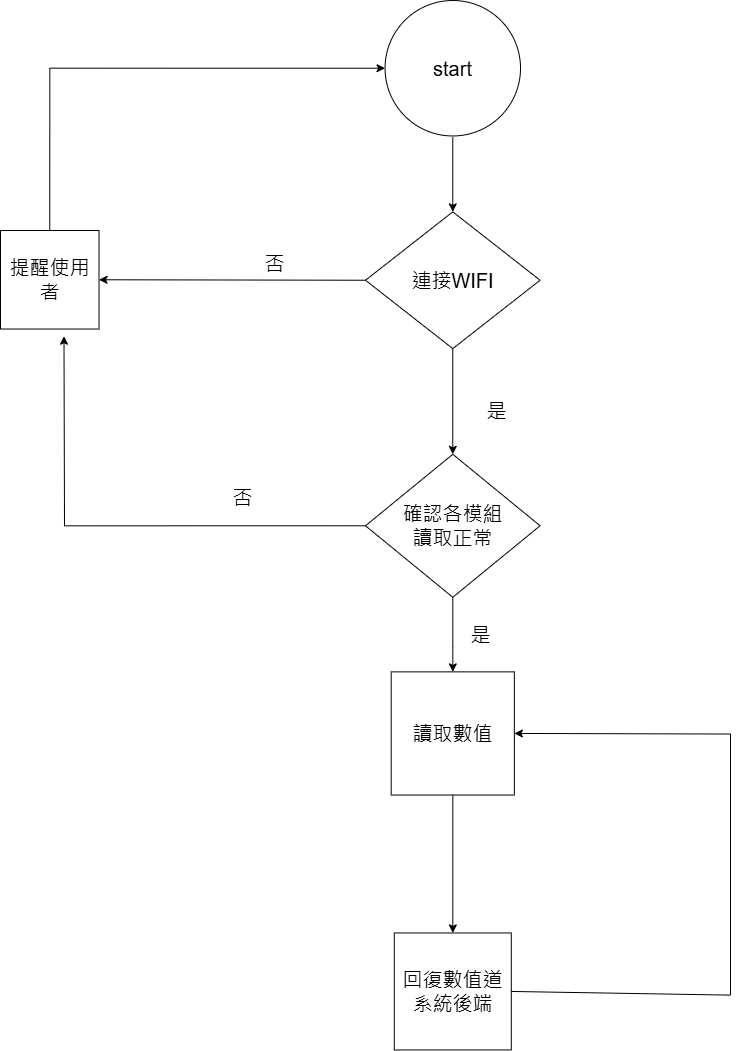

The diagram above was exported from draw.io. Its source (the exported page's mxGraphModel, read from the mxfile embedded in the PNG):
<mxGraphModel dx="1737" dy="878" grid="1" gridSize="10" guides="1" tooltips="1" connect="1" arrows="1" fold="1" page="1" pageScale="1" pageWidth="827" pageHeight="1169" math="0" shadow="0">
  <root>
    <mxCell id="0" />
    <mxCell id="1" parent="0" />
    <mxCell id="Hy8tOtTRQy8LiStF-fi1-27" value="" style="group" vertex="1" connectable="0" parent="1">
      <mxGeometry x="70" y="60" width="730" height="1050" as="geometry" />
    </mxCell>
    <mxCell id="Hy8tOtTRQy8LiStF-fi1-3" value="start" style="ellipse;whiteSpace=wrap;html=1;aspect=fixed;fontSize=20;" vertex="1" parent="Hy8tOtTRQy8LiStF-fi1-27">
      <mxGeometry x="384.5521621621621" width="135.4690210237547" height="135.4690210237547" as="geometry" />
    </mxCell>
    <mxCell id="Hy8tOtTRQy8LiStF-fi1-12" value="" style="edgeStyle=orthogonalEdgeStyle;rounded=0;orthogonalLoop=1;jettySize=auto;html=1;fontSize=20;" edge="1" parent="Hy8tOtTRQy8LiStF-fi1-27" source="Hy8tOtTRQy8LiStF-fi1-4" target="Hy8tOtTRQy8LiStF-fi1-5">
      <mxGeometry relative="1" as="geometry" />
    </mxCell>
    <mxCell id="Hy8tOtTRQy8LiStF-fi1-4" value="連接WIFI" style="rhombus;whiteSpace=wrap;html=1;fontSize=20;" vertex="1" parent="Hy8tOtTRQy8LiStF-fi1-27">
      <mxGeometry x="365" y="211.35684399282724" width="174.5652173913043" height="136.7603108188882" as="geometry" />
    </mxCell>
    <mxCell id="Hy8tOtTRQy8LiStF-fi1-13" value="" style="edgeStyle=orthogonalEdgeStyle;rounded=0;orthogonalLoop=1;jettySize=auto;html=1;fontSize=20;" edge="1" parent="Hy8tOtTRQy8LiStF-fi1-27" source="Hy8tOtTRQy8LiStF-fi1-5" target="Hy8tOtTRQy8LiStF-fi1-7">
      <mxGeometry relative="1" as="geometry">
        <Array as="points">
          <mxPoint x="452.3787878787877" y="647.3195795371528" />
          <mxPoint x="452.3787878787877" y="647.3195795371528" />
        </Array>
      </mxGeometry>
    </mxCell>
    <mxCell id="Hy8tOtTRQy8LiStF-fi1-16" style="edgeStyle=orthogonalEdgeStyle;rounded=0;orthogonalLoop=1;jettySize=auto;html=1;exitX=0;exitY=0.5;exitDx=0;exitDy=0;fontSize=20;" edge="1" parent="Hy8tOtTRQy8LiStF-fi1-27" source="Hy8tOtTRQy8LiStF-fi1-5">
      <mxGeometry relative="1" as="geometry">
        <mxPoint x="63.47826086956518" y="335.6843992827256" as="targetPoint" />
      </mxGeometry>
    </mxCell>
    <mxCell id="Hy8tOtTRQy8LiStF-fi1-5" value="確認各模組&lt;div&gt;讀取正常&lt;/div&gt;" style="rhombus;whiteSpace=wrap;html=1;fontSize=20;" vertex="1" parent="Hy8tOtTRQy8LiStF-fi1-27">
      <mxGeometry x="365" y="453.795576808129" width="174.5652173913043" height="142.97668858338312" as="geometry" />
    </mxCell>
    <mxCell id="Hy8tOtTRQy8LiStF-fi1-17" style="edgeStyle=orthogonalEdgeStyle;rounded=0;orthogonalLoop=1;jettySize=auto;html=1;exitX=0.5;exitY=0;exitDx=0;exitDy=0;entryX=0;entryY=0.5;entryDx=0;entryDy=0;fontSize=20;" edge="1" parent="Hy8tOtTRQy8LiStF-fi1-27" source="Hy8tOtTRQy8LiStF-fi1-6" target="Hy8tOtTRQy8LiStF-fi1-3">
      <mxGeometry relative="1" as="geometry">
        <mxPoint x="63.47826086956518" y="62.16377764494919" as="targetPoint" />
        <Array as="points">
          <mxPoint x="49.324324324324316" y="68.3860199167691" />
        </Array>
      </mxGeometry>
    </mxCell>
    <mxCell id="Hy8tOtTRQy8LiStF-fi1-6" value="提醒使用者" style="whiteSpace=wrap;html=1;aspect=fixed;fontSize=20;" vertex="1" parent="Hy8tOtTRQy8LiStF-fi1-27">
      <mxGeometry y="230.00597728631195" width="98.52292438091251" height="98.52292438091251" as="geometry" />
    </mxCell>
    <mxCell id="Hy8tOtTRQy8LiStF-fi1-14" value="" style="edgeStyle=orthogonalEdgeStyle;rounded=0;orthogonalLoop=1;jettySize=auto;html=1;fontSize=20;" edge="1" parent="Hy8tOtTRQy8LiStF-fi1-27" source="Hy8tOtTRQy8LiStF-fi1-7" target="Hy8tOtTRQy8LiStF-fi1-8">
      <mxGeometry relative="1" as="geometry" />
    </mxCell>
    <mxCell id="Hy8tOtTRQy8LiStF-fi1-7" value="讀取數值" style="whiteSpace=wrap;html=1;aspect=fixed;fontSize=20;" vertex="1" parent="Hy8tOtTRQy8LiStF-fi1-27">
      <mxGeometry x="390.70140423031717" y="671.3687985654512" width="123.15365547614064" height="123.15365547614064" as="geometry" />
    </mxCell>
    <mxCell id="Hy8tOtTRQy8LiStF-fi1-8" value="回復數值道系統後端" style="whiteSpace=wrap;html=1;aspect=fixed;fontSize=20;" vertex="1" parent="Hy8tOtTRQy8LiStF-fi1-27">
      <mxGeometry x="393.790822561692" y="932.4566646742378" width="116.99597270233359" height="116.99597270233359" as="geometry" />
    </mxCell>
    <mxCell id="Hy8tOtTRQy8LiStF-fi1-11" value="" style="endArrow=classic;html=1;rounded=0;entryX=0.5;entryY=0;entryDx=0;entryDy=0;fontSize=20;" edge="1" parent="Hy8tOtTRQy8LiStF-fi1-27" target="Hy8tOtTRQy8LiStF-fi1-4">
      <mxGeometry width="50" height="50" relative="1" as="geometry">
        <mxPoint x="452.28260869565213" y="136.7603108188882" as="sourcePoint" />
        <mxPoint x="531.6304347826085" y="74.59653317393902" as="targetPoint" />
      </mxGeometry>
    </mxCell>
    <mxCell id="Hy8tOtTRQy8LiStF-fi1-15" value="" style="endArrow=classic;html=1;rounded=0;entryX=1;entryY=0.5;entryDx=0;entryDy=0;exitX=0;exitY=0.5;exitDx=0;exitDy=0;fontSize=20;" edge="1" parent="Hy8tOtTRQy8LiStF-fi1-27" source="Hy8tOtTRQy8LiStF-fi1-4" target="Hy8tOtTRQy8LiStF-fi1-6">
      <mxGeometry width="50" height="50" relative="1" as="geometry">
        <mxPoint x="269.7826086956521" y="372.98266586969504" as="sourcePoint" />
        <mxPoint x="365" y="279.73699940227135" as="targetPoint" />
        <Array as="points" />
      </mxGeometry>
    </mxCell>
    <mxCell id="Hy8tOtTRQy8LiStF-fi1-19" value="" style="endArrow=classic;html=1;rounded=0;entryX=1;entryY=0.5;entryDx=0;entryDy=0;fontSize=20;" edge="1" parent="Hy8tOtTRQy8LiStF-fi1-27" target="Hy8tOtTRQy8LiStF-fi1-7">
      <mxGeometry width="50" height="50" relative="1" as="geometry">
        <mxPoint x="730" y="733.5325762104004" as="sourcePoint" />
        <mxPoint x="809.3478260869564" y="671.3687985654512" as="targetPoint" />
      </mxGeometry>
    </mxCell>
    <mxCell id="Hy8tOtTRQy8LiStF-fi1-20" value="" style="endArrow=none;html=1;rounded=0;exitX=1;exitY=0.5;exitDx=0;exitDy=0;fontSize=20;" edge="1" parent="Hy8tOtTRQy8LiStF-fi1-27" source="Hy8tOtTRQy8LiStF-fi1-8">
      <mxGeometry width="50" height="50" relative="1" as="geometry">
        <mxPoint x="317.39130434782606" y="957.3221757322174" as="sourcePoint" />
        <mxPoint x="730" y="994.6204423191871" as="targetPoint" />
        <Array as="points" />
      </mxGeometry>
    </mxCell>
    <mxCell id="Hy8tOtTRQy8LiStF-fi1-21" value="" style="endArrow=none;html=1;rounded=0;fontSize=20;" edge="1" parent="Hy8tOtTRQy8LiStF-fi1-27">
      <mxGeometry width="50" height="50" relative="1" as="geometry">
        <mxPoint x="730" y="994.6204423191871" as="sourcePoint" />
        <mxPoint x="730" y="733.5325762104004" as="targetPoint" />
      </mxGeometry>
    </mxCell>
    <mxCell id="Hy8tOtTRQy8LiStF-fi1-22" value="否" style="text;html=1;align=center;verticalAlign=middle;resizable=0;points=[];autosize=1;strokeColor=none;fillColor=none;fontSize=20;" vertex="1" parent="Hy8tOtTRQy8LiStF-fi1-27">
      <mxGeometry x="222.1739130434782" y="477.0850163318782" width="40" height="40" as="geometry" />
    </mxCell>
    <mxCell id="Hy8tOtTRQy8LiStF-fi1-23" value="否" style="text;html=1;align=center;verticalAlign=middle;resizable=0;points=[];autosize=1;strokeColor=none;fillColor=none;fontSize=20;" vertex="1" parent="Hy8tOtTRQy8LiStF-fi1-27">
      <mxGeometry x="253.9130434782608" y="243.34921238686923" width="40" height="40" as="geometry" />
    </mxCell>
    <mxCell id="Hy8tOtTRQy8LiStF-fi1-24" value="是" style="text;html=1;align=center;verticalAlign=middle;resizable=0;points=[];autosize=1;strokeColor=none;fillColor=none;fontSize=20;" vertex="1" parent="Hy8tOtTRQy8LiStF-fi1-27">
      <mxGeometry x="476.086956521739" y="390.05572762894934" width="40" height="40" as="geometry" />
    </mxCell>
    <mxCell id="Hy8tOtTRQy8LiStF-fi1-25" value="是" style="text;html=1;align=center;verticalAlign=middle;resizable=0;points=[];autosize=1;strokeColor=none;fillColor=none;fontSize=20;" vertex="1" parent="Hy8tOtTRQy8LiStF-fi1-27">
      <mxGeometry x="460.2173913043477" y="613.8453271507664" width="40" height="40" as="geometry" />
    </mxCell>
  </root>
</mxGraphModel>